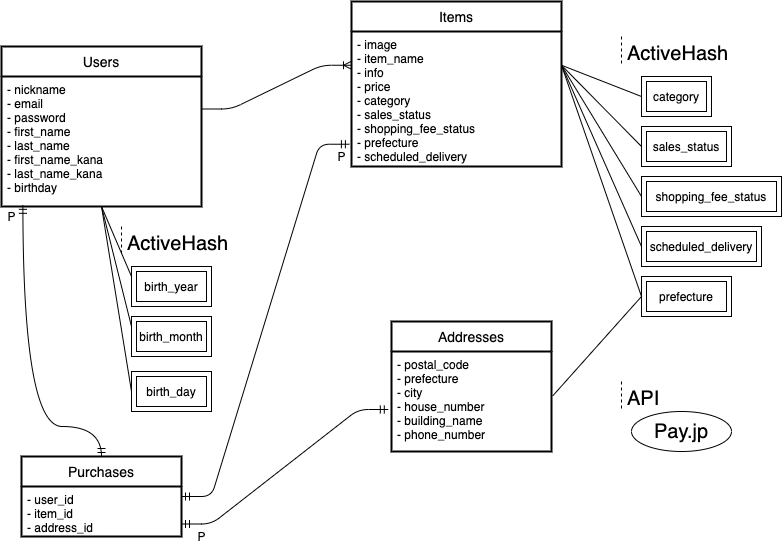

The diagram above was exported from draw.io. Its source (the exported page's mxGraphModel, read from the mxfile embedded in the PNG):
<mxGraphModel dx="898" dy="529" grid="1" gridSize="10" guides="1" tooltips="1" connect="1" arrows="1" fold="1" page="1" pageScale="1" pageWidth="827" pageHeight="1169" math="0" shadow="0">
  <root>
    <mxCell id="0" />
    <mxCell id="1" parent="0" />
    <mxCell id="9" value="" style="edgeStyle=entityRelationEdgeStyle;fontSize=12;html=1;endArrow=ERoneToMany;entryX=0;entryY=0.25;entryDx=0;entryDy=0;exitX=1;exitY=0.25;exitDx=0;exitDy=0;" parent="1" source="3" target="5" edge="1">
      <mxGeometry width="100" height="100" relative="1" as="geometry">
        <mxPoint x="280" y="330" as="sourcePoint" />
        <mxPoint x="380" y="230" as="targetPoint" />
      </mxGeometry>
    </mxCell>
    <mxCell id="16" value="" style="edgeStyle=entityRelationEdgeStyle;fontSize=12;html=1;endArrow=ERmandOne;startArrow=ERmandOne;entryX=-0.01;entryY=0.835;entryDx=0;entryDy=0;entryPerimeter=0;" parent="1" source="10" target="5" edge="1">
      <mxGeometry width="100" height="100" relative="1" as="geometry">
        <mxPoint x="70" y="320" as="sourcePoint" />
        <mxPoint x="390" y="320" as="targetPoint" />
      </mxGeometry>
    </mxCell>
    <mxCell id="17" value="" style="fontSize=12;html=1;endArrow=ERmandOne;startArrow=ERmandOne;exitX=0.107;exitY=0.991;exitDx=0;exitDy=0;exitPerimeter=0;entryX=0.5;entryY=0;entryDx=0;entryDy=0;edgeStyle=orthogonalEdgeStyle;curved=1;" parent="1" source="3" target="10" edge="1">
      <mxGeometry width="100" height="100" relative="1" as="geometry">
        <mxPoint x="40" y="250" as="sourcePoint" />
        <mxPoint x="80" y="430" as="targetPoint" />
        <Array as="points">
          <mxPoint x="41" y="440" />
          <mxPoint x="120" y="440" />
        </Array>
      </mxGeometry>
    </mxCell>
    <mxCell id="18" value="P" style="text;html=1;align=center;verticalAlign=middle;resizable=0;points=[];autosize=1;" parent="1" vertex="1">
      <mxGeometry x="20" y="220" width="20" height="20" as="geometry" />
    </mxCell>
    <mxCell id="19" value="P" style="text;html=1;align=center;verticalAlign=middle;resizable=0;points=[];autosize=1;" parent="1" vertex="1">
      <mxGeometry x="350" y="160" width="20" height="20" as="geometry" />
    </mxCell>
    <mxCell id="24" value="" style="edgeStyle=entityRelationEdgeStyle;fontSize=12;html=1;endArrow=ERmandOne;startArrow=ERmandOne;entryX=-0.02;entryY=0.58;entryDx=0;entryDy=0;entryPerimeter=0;exitX=1;exitY=0.75;exitDx=0;exitDy=0;" edge="1" parent="1" source="11" target="21">
      <mxGeometry width="100" height="100" relative="1" as="geometry">
        <mxPoint x="330" y="520" as="sourcePoint" />
        <mxPoint x="430" y="420" as="targetPoint" />
      </mxGeometry>
    </mxCell>
    <mxCell id="25" value="P" style="text;html=1;align=center;verticalAlign=middle;resizable=0;points=[];autosize=1;" vertex="1" parent="1">
      <mxGeometry x="210" y="540" width="20" height="20" as="geometry" />
    </mxCell>
    <mxCell id="33" value="ActiveHash" style="shape=partialRectangle;fillColor=none;align=left;verticalAlign=middle;strokeColor=none;spacingLeft=34;rotatable=0;points=[[0,0.5],[1,0.5]];portConstraint=eastwest;dropTarget=0;fontSize=20;" vertex="1" parent="1">
      <mxGeometry x="610" y="50" width="90" height="30" as="geometry" />
    </mxCell>
    <mxCell id="34" value="" style="shape=partialRectangle;top=0;left=0;bottom=0;fillColor=none;stokeWidth=1;dashed=1;align=left;verticalAlign=middle;spacingLeft=4;spacingRight=4;overflow=hidden;rotatable=0;points=[];portConstraint=eastwest;part=1;" vertex="1" connectable="0" parent="33">
      <mxGeometry width="30" height="30" as="geometry" />
    </mxCell>
    <mxCell id="37" value="category" style="shape=ext;margin=3;double=1;whiteSpace=wrap;html=1;align=center;" vertex="1" parent="1">
      <mxGeometry x="660" y="90" width="70" height="40" as="geometry" />
    </mxCell>
    <mxCell id="38" value="sales_status" style="shape=ext;margin=3;double=1;whiteSpace=wrap;html=1;align=center;" vertex="1" parent="1">
      <mxGeometry x="660" y="140" width="90" height="40" as="geometry" />
    </mxCell>
    <mxCell id="39" value="shopping_fee_status" style="shape=ext;margin=3;double=1;whiteSpace=wrap;html=1;align=center;" vertex="1" parent="1">
      <mxGeometry x="660" y="190" width="140" height="40" as="geometry" />
    </mxCell>
    <mxCell id="40" value="scheduled_delivery" style="shape=ext;margin=3;double=1;whiteSpace=wrap;html=1;align=center;" vertex="1" parent="1">
      <mxGeometry x="660" y="240" width="120" height="40" as="geometry" />
    </mxCell>
    <mxCell id="41" value="prefecture" style="shape=ext;margin=3;double=1;whiteSpace=wrap;html=1;align=center;" vertex="1" parent="1">
      <mxGeometry x="660" y="290" width="90" height="40" as="geometry" />
    </mxCell>
    <mxCell id="42" value="" style="endArrow=none;html=1;rounded=0;entryX=0;entryY=0.5;entryDx=0;entryDy=0;exitX=1;exitY=0.25;exitDx=0;exitDy=0;" edge="1" parent="1" source="5" target="37">
      <mxGeometry relative="1" as="geometry">
        <mxPoint x="570" y="360" as="sourcePoint" />
        <mxPoint x="730" y="360" as="targetPoint" />
      </mxGeometry>
    </mxCell>
    <mxCell id="43" value="" style="endArrow=none;html=1;rounded=0;entryX=0;entryY=0.5;entryDx=0;entryDy=0;exitX=1;exitY=0.25;exitDx=0;exitDy=0;" edge="1" parent="1" source="5" target="38">
      <mxGeometry relative="1" as="geometry">
        <mxPoint x="580" y="190" as="sourcePoint" />
        <mxPoint x="660" y="160" as="targetPoint" />
      </mxGeometry>
    </mxCell>
    <mxCell id="44" value="" style="endArrow=none;html=1;rounded=0;entryX=0;entryY=0.5;entryDx=0;entryDy=0;exitX=1;exitY=0.25;exitDx=0;exitDy=0;" edge="1" parent="1" source="5" target="39">
      <mxGeometry relative="1" as="geometry">
        <mxPoint x="600" y="180" as="sourcePoint" />
        <mxPoint x="680" y="160" as="targetPoint" />
      </mxGeometry>
    </mxCell>
    <mxCell id="45" value="" style="endArrow=none;html=1;rounded=0;entryX=0;entryY=0.5;entryDx=0;entryDy=0;exitX=1;exitY=0.25;exitDx=0;exitDy=0;" edge="1" parent="1" source="5" target="40">
      <mxGeometry relative="1" as="geometry">
        <mxPoint x="540" y="300" as="sourcePoint" />
        <mxPoint x="620" y="270" as="targetPoint" />
      </mxGeometry>
    </mxCell>
    <mxCell id="46" value="" style="endArrow=none;html=1;rounded=0;entryX=0;entryY=0.5;entryDx=0;entryDy=0;exitX=1;exitY=0.25;exitDx=0;exitDy=0;" edge="1" parent="1" source="5" target="41">
      <mxGeometry relative="1" as="geometry">
        <mxPoint x="560" y="270" as="sourcePoint" />
        <mxPoint x="640" y="240" as="targetPoint" />
      </mxGeometry>
    </mxCell>
    <mxCell id="47" value="" style="endArrow=none;html=1;rounded=0;entryX=0;entryY=0.5;entryDx=0;entryDy=0;exitX=1.007;exitY=0.445;exitDx=0;exitDy=0;exitPerimeter=0;" edge="1" parent="1" source="21" target="41">
      <mxGeometry relative="1" as="geometry">
        <mxPoint x="630" y="190" as="sourcePoint" />
        <mxPoint x="710" y="160" as="targetPoint" />
      </mxGeometry>
    </mxCell>
    <mxCell id="48" value="API" style="shape=partialRectangle;fillColor=none;align=left;verticalAlign=middle;strokeColor=none;spacingLeft=34;rotatable=0;points=[[0,0.5],[1,0.5]];portConstraint=eastwest;dropTarget=0;fontSize=20;" vertex="1" parent="1">
      <mxGeometry x="610" y="395" width="90" height="30" as="geometry" />
    </mxCell>
    <mxCell id="49" value="" style="shape=partialRectangle;top=0;left=0;bottom=0;fillColor=none;stokeWidth=1;dashed=1;align=left;verticalAlign=middle;spacingLeft=4;spacingRight=4;overflow=hidden;rotatable=0;points=[];portConstraint=eastwest;part=1;" vertex="1" connectable="0" parent="48">
      <mxGeometry width="30" height="30" as="geometry" />
    </mxCell>
    <mxCell id="50" value="Pay.jp" style="ellipse;whiteSpace=wrap;html=1;align=center;fontSize=20;" vertex="1" parent="1">
      <mxGeometry x="650" y="425" width="100" height="40" as="geometry" />
    </mxCell>
    <mxCell id="10" value="Purchases" style="swimlane;childLayout=stackLayout;horizontal=1;startSize=30;horizontalStack=0;fontSize=14;fontStyle=0;strokeWidth=2;resizeParent=0;resizeLast=1;shadow=0;dashed=0;align=center;" parent="1" vertex="1">
      <mxGeometry x="40" y="470" width="160" height="80" as="geometry" />
    </mxCell>
    <mxCell id="11" value="- user_id&#10;- item_id&#10;- address_id" style="align=left;strokeColor=none;fillColor=none;spacingLeft=4;fontSize=12;verticalAlign=top;resizable=0;rotatable=0;part=1;" parent="10" vertex="1">
      <mxGeometry y="30" width="160" height="50" as="geometry" />
    </mxCell>
    <mxCell id="4" value="Items" style="swimlane;childLayout=stackLayout;horizontal=1;startSize=30;horizontalStack=0;fontSize=14;fontStyle=0;strokeWidth=2;resizeParent=0;resizeLast=1;shadow=0;dashed=0;align=center;" parent="1" vertex="1">
      <mxGeometry x="370" y="15" width="210" height="165" as="geometry" />
    </mxCell>
    <mxCell id="5" value="- image&#10;- item_name&#10;- info&#10;- price&#10;- category&#10;- sales_status&#10;- shopping_fee_status&#10;- prefecture&#10;- scheduled_delivery" style="align=left;strokeColor=none;fillColor=none;spacingLeft=4;fontSize=12;verticalAlign=top;resizable=0;rotatable=0;part=1;" parent="4" vertex="1">
      <mxGeometry y="30" width="210" height="135" as="geometry" />
    </mxCell>
    <mxCell id="2" value="Users" style="swimlane;childLayout=stackLayout;horizontal=1;startSize=30;horizontalStack=0;fontSize=14;fontStyle=0;strokeWidth=2;resizeParent=0;resizeLast=1;shadow=0;dashed=0;align=center;arcSize=9;" parent="1" vertex="1">
      <mxGeometry x="20" y="60" width="200" height="160" as="geometry" />
    </mxCell>
    <mxCell id="3" value="- nickname&#10;- email&#10;- password&#10;- first_name&#10;- last_name&#10;- first_name_kana&#10;- last_name_kana&#10;- birthday" style="align=left;strokeColor=none;fillColor=none;spacingLeft=4;fontSize=12;verticalAlign=top;resizable=0;rotatable=0;part=1;" parent="2" vertex="1">
      <mxGeometry y="30" width="200" height="130" as="geometry" />
    </mxCell>
    <mxCell id="20" value="Addresses" style="swimlane;childLayout=stackLayout;horizontal=1;startSize=30;horizontalStack=0;rounded=1;fontSize=14;fontStyle=0;strokeWidth=2;resizeParent=0;resizeLast=1;shadow=0;dashed=0;align=center;arcSize=0;" parent="1" vertex="1">
      <mxGeometry x="410" y="335" width="160" height="130" as="geometry">
        <mxRectangle x="370" y="320" width="100" height="30" as="alternateBounds" />
      </mxGeometry>
    </mxCell>
    <mxCell id="21" value="- postal_code&#10;- prefecture&#10;- city&#10;- house_number&#10;- building_name&#10;- phone_number" style="align=left;strokeColor=none;fillColor=none;spacingLeft=4;fontSize=12;verticalAlign=top;resizable=0;rotatable=0;part=1;" parent="20" vertex="1">
      <mxGeometry y="30" width="160" height="100" as="geometry" />
    </mxCell>
    <mxCell id="55" value="ActiveHash" style="shape=partialRectangle;fillColor=none;align=left;verticalAlign=middle;strokeColor=none;spacingLeft=34;rotatable=0;points=[[0,0.5],[1,0.5]];portConstraint=eastwest;dropTarget=0;fontSize=20;" vertex="1" parent="1">
      <mxGeometry x="110" y="240" width="90" height="30" as="geometry" />
    </mxCell>
    <mxCell id="56" value="" style="shape=partialRectangle;top=0;left=0;bottom=0;fillColor=none;stokeWidth=1;dashed=1;align=left;verticalAlign=middle;spacingLeft=4;spacingRight=4;overflow=hidden;rotatable=0;points=[];portConstraint=eastwest;part=1;" vertex="1" connectable="0" parent="55">
      <mxGeometry width="30" height="30" as="geometry" />
    </mxCell>
    <mxCell id="57" value="birth_year" style="shape=ext;margin=3;double=1;whiteSpace=wrap;html=1;align=center;" vertex="1" parent="1">
      <mxGeometry x="150" y="280" width="80" height="40" as="geometry" />
    </mxCell>
    <mxCell id="58" style="edgeStyle=orthogonalEdgeStyle;curved=1;rounded=0;orthogonalLoop=1;jettySize=auto;html=1;exitX=1;exitY=0.5;exitDx=0;exitDy=0;fontSize=20;" edge="1" parent="1" source="55" target="55">
      <mxGeometry relative="1" as="geometry" />
    </mxCell>
    <mxCell id="59" value="birth_month" style="shape=ext;margin=3;double=1;whiteSpace=wrap;html=1;align=center;" vertex="1" parent="1">
      <mxGeometry x="150" y="330" width="80" height="40" as="geometry" />
    </mxCell>
    <mxCell id="60" value="birth_day" style="shape=ext;margin=3;double=1;whiteSpace=wrap;html=1;align=center;" vertex="1" parent="1">
      <mxGeometry x="150" y="385" width="80" height="40" as="geometry" />
    </mxCell>
    <mxCell id="61" value="" style="endArrow=none;html=1;rounded=0;fontSize=20;exitX=0.5;exitY=1;exitDx=0;exitDy=0;entryX=0;entryY=0.25;entryDx=0;entryDy=0;" edge="1" parent="1" source="3" target="57">
      <mxGeometry relative="1" as="geometry">
        <mxPoint x="30" y="290" as="sourcePoint" />
        <mxPoint x="190" y="290" as="targetPoint" />
      </mxGeometry>
    </mxCell>
    <mxCell id="63" value="" style="endArrow=none;html=1;rounded=0;fontSize=20;exitX=0.5;exitY=1;exitDx=0;exitDy=0;entryX=0;entryY=0.25;entryDx=0;entryDy=0;" edge="1" parent="1" source="3" target="59">
      <mxGeometry relative="1" as="geometry">
        <mxPoint x="130" y="230" as="sourcePoint" />
        <mxPoint x="160" y="300" as="targetPoint" />
      </mxGeometry>
    </mxCell>
    <mxCell id="64" value="" style="endArrow=none;html=1;rounded=0;fontSize=20;exitX=0.5;exitY=1;exitDx=0;exitDy=0;entryX=0;entryY=0.5;entryDx=0;entryDy=0;" edge="1" parent="1" source="3" target="60">
      <mxGeometry relative="1" as="geometry">
        <mxPoint x="140" y="240" as="sourcePoint" />
        <mxPoint x="170" y="310" as="targetPoint" />
      </mxGeometry>
    </mxCell>
    <mxCell id="65" style="edgeStyle=orthogonalEdgeStyle;curved=1;rounded=0;orthogonalLoop=1;jettySize=auto;html=1;exitX=1;exitY=0.5;exitDx=0;exitDy=0;fontSize=20;" edge="1" parent="1" source="55" target="55">
      <mxGeometry relative="1" as="geometry" />
    </mxCell>
  </root>
</mxGraphModel>